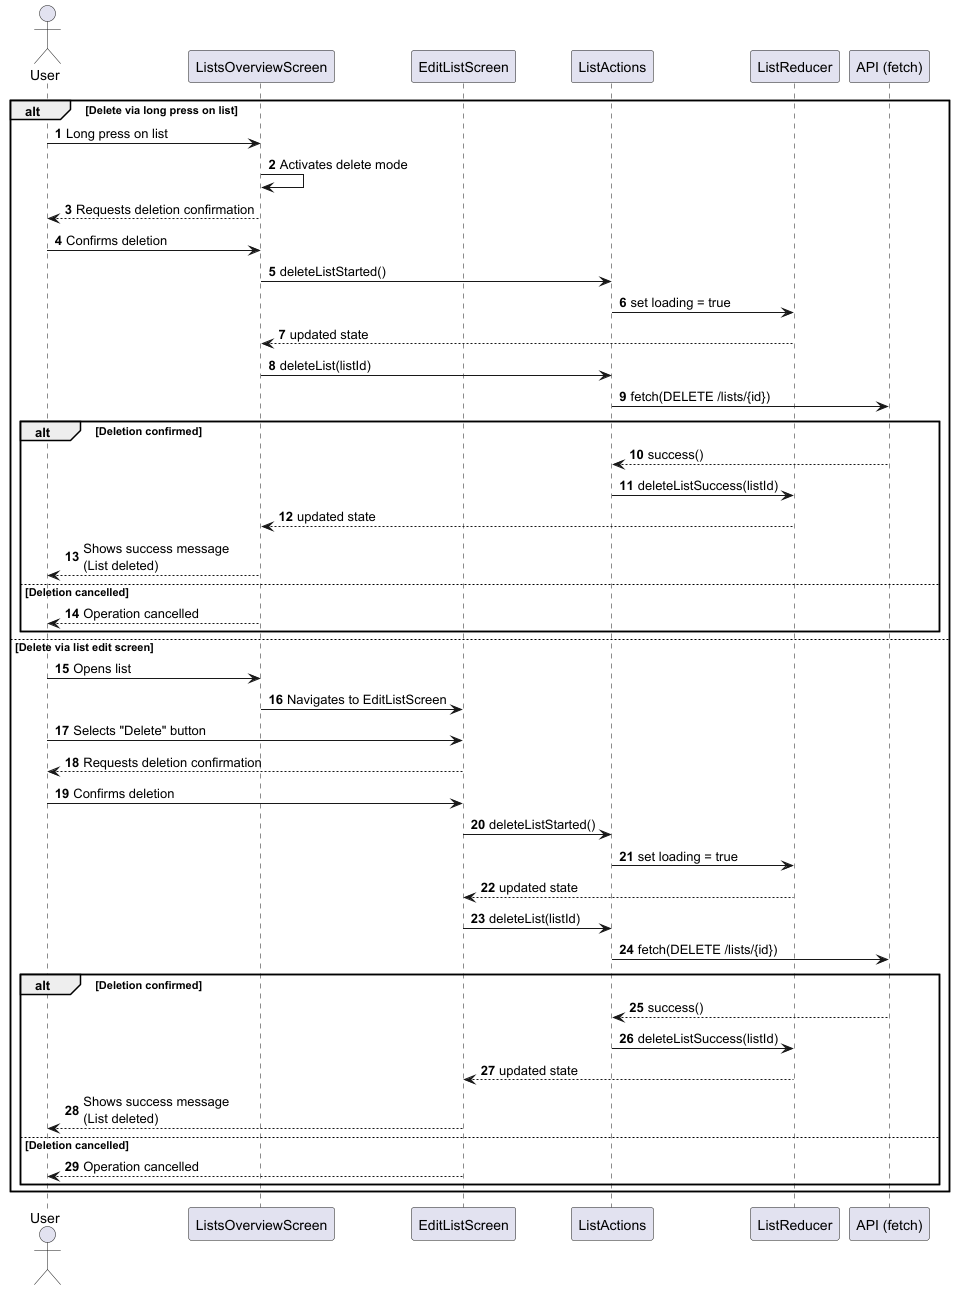

The diagram above was rendered by PlantUML. Its source (embedded in the PNG):
@startuml
' SD - UC10 Delete List
' Aligned with final SSD
' Two deletion entry points, same Redux flow

autonumber

actor "User" as user
participant "ListsOverviewScreen" as HomeUI
participant "EditListScreen" as EditUI
participant "ListActions" as Actions
participant "ListReducer" as Reducer
participant "API (fetch)" as API

alt Delete via long press on list
  user -> HomeUI: Long press on list
  HomeUI -> HomeUI: Activates delete mode
  HomeUI --> user: Requests deletion confirmation
  user -> HomeUI: Confirms deletion

  HomeUI -> Actions: deleteListStarted()
  Actions -> Reducer: set loading = true
  Reducer --> HomeUI: updated state

  HomeUI -> Actions: deleteList(listId)
  Actions -> API: fetch(DELETE /lists/{id})

  alt Deletion confirmed
    API --> Actions: success()
    Actions -> Reducer: deleteListSuccess(listId)
    Reducer --> HomeUI: updated state
    HomeUI --> user: Shows success message\n(List deleted)
  else Deletion cancelled
    HomeUI --> user: Operation cancelled
  end

else Delete via list edit screen
  user -> HomeUI: Opens list
  HomeUI -> EditUI: Navigates to EditListScreen

  user -> EditUI: Selects "Delete" button
  EditUI --> user: Requests deletion confirmation
  user -> EditUI: Confirms deletion

  EditUI -> Actions: deleteListStarted()
  Actions -> Reducer: set loading = true
  Reducer --> EditUI: updated state

  EditUI -> Actions: deleteList(listId)
  Actions -> API: fetch(DELETE /lists/{id})

  alt Deletion confirmed
    API --> Actions: success()
    Actions -> Reducer: deleteListSuccess(listId)
    Reducer --> EditUI: updated state
    EditUI --> user: Shows success message\n(List deleted)
  else Deletion cancelled
    EditUI --> user: Operation cancelled
  end
end

@enduml